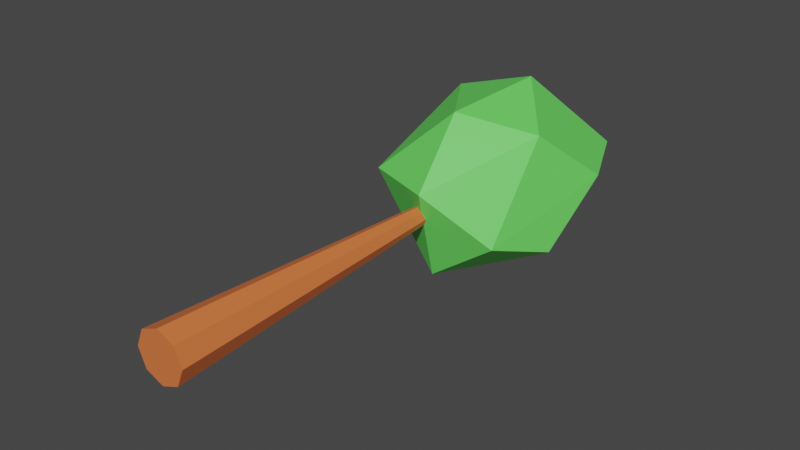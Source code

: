 # Source: Tree1.blend  (saved by Blender 2.92.15; exported with 4.5.12 LTS)
import bpy
from mathutils import Matrix  # noqa: F401  (used for matrix-valued properties, if any)

bpy.ops.wm.read_factory_settings(use_empty=True)
scene = bpy.context.scene
scene.name = 'Scene'

# ---- collections
col_collection = bpy.data.collections.new('Collection'); scene.collection.children.link(col_collection)

# ---- materials (node trees are filled in below, after node groups)
mat_material = bpy.data.materials.new('Material')
mat_material.use_transparent_shadow = False
mat_material_001 = bpy.data.materials.new('Material.001')
mat_material_001.use_transparent_shadow = False

# ---- material node trees
mat_material.use_nodes = True; mat_material.node_tree.nodes.clear()
_N = mat_material.node_tree.nodes; _L = mat_material.node_tree.links
n0 = _N.new('ShaderNodeBsdfPrincipled'); n0.name = 'Principled BSDF'; n0.location = (10, 300)
n0.distribution = 'GGX'
n0.subsurface_method = 'BURLEY'
n0.inputs[0].default_value = (0.8, 0.1827, 0.05199, 1.0)
n0.inputs[3].default_value = 1.45
n0.inputs[27].default_value = (0.0, 0.0, 0.0, 1.0)
n0.inputs[28].default_value = 1.0
n1 = _N.new('ShaderNodeOutputMaterial'); n1.name = 'Material Output'; n1.location = (300, 300)
_L.new(n0.outputs[0], n1.inputs[0])
n1.is_active_output = True
mat_material_001.use_nodes = True; mat_material_001.node_tree.nodes.clear()
_N = mat_material_001.node_tree.nodes; _L = mat_material_001.node_tree.links
n0 = _N.new('ShaderNodeBsdfPrincipled'); n0.name = 'Principled BSDF'; n0.location = (10, 300)
n0.distribution = 'GGX'
n0.subsurface_method = 'BURLEY'
n0.inputs[0].default_value = (0.1453, 0.8, 0.1207, 1.0)
n0.inputs[3].default_value = 1.45
n0.inputs[27].default_value = (0.0, 0.0, 0.0, 1.0)
n0.inputs[28].default_value = 1.0
n1 = _N.new('ShaderNodeOutputMaterial'); n1.name = 'Material Output'; n1.location = (300, 300)
_L.new(n0.outputs[0], n1.inputs[0])
n1.is_active_output = True

# ---- world
world_world = bpy.data.worlds.new('World'); scene.world = world_world
world_world.use_nodes = True; world_world.node_tree.nodes.clear()
_N = world_world.node_tree.nodes; _L = world_world.node_tree.links
n0 = _N.new('ShaderNodeOutputWorld'); n0.name = 'World Output'; n0.location = (300, 300)
n1 = _N.new('ShaderNodeBackground'); n1.name = 'Background'; n1.location = (10, 300)
n1.inputs[0].default_value = (0.05088, 0.05088, 0.05088, 1.0)
_L.new(n1.outputs[0], n0.inputs[0])
n0.is_active_output = True
world_world.color = (0.05088, 0.05088, 0.05088)
world_world.use_sun_shadow = False
world_world.sun_shadow_jitter_overblur = 0.0

# ---- meshes
me_icosphere = bpy.data.meshes.new('Icosphere')
me_icosphere.from_pydata([(3.741, 19.08, 3.774), (-0.8082, 19.08, -5.253), (4.746, 19.08, -2.392), (0.8082, 22.61, 5.253), (2.434, 22.61, -4.725), (5.245, 22.61, 0.8545), (0.4341, 27.96, 1.336), (0.4856, 13.69, 1.495), (0.004712, 17.1, 4.697), (3.654, 15.51, -1.201), (-3.662, 15.51, 1.176), (-0.01335, 15.51, -3.846), (-5.402, 18.23, -0.5955), (-3.741, 22.61, 3.774), (-4.746, 22.61, -2.392), (-2.634, 23.19, -4.55), (3.662, 26.18, 1.176), (-2.272, 26.18, 3.104), (-3.654, 26.18, -1.201), (2.25, 26.18, -3.12), (-1.506e-06, 17.49, 0.2033), (-1.434e-06, -1.877, 1.155), (-0.1437, 17.49, 0.1437), (-0.8168, -1.877, 0.8168), (-0.2033, 17.49, 6.345e-06), (-1.155, -1.877, -9.913e-07), (-0.1437, 17.49, -0.1437), (-0.8168, -1.877, -0.8168), (-1.478e-06, 17.49, -0.2033), (-1.314e-06, -1.877, -1.155), (0.1437, 17.49, -0.1437), (0.8168, -1.877, -0.8168), (0.2033, 17.49, 6.369e-06), (1.155, -1.877, -9.046e-07), (0.1437, 17.49, 0.1437), (0.8168, -1.877, 0.8168), (-1.506e-06, 17.62, 0.3496), (-1.434e-06, -2.037, 1.368), (-0.2472, 17.62, 0.2472), (-0.9672, -2.037, 0.9672), (-0.3496, 17.62, 6.394e-06), (-1.368, -2.037, -1.041e-06), (-0.2472, 17.62, -0.2472), (-0.9672, -2.037, -0.9672), (-1.478e-06, 17.62, -0.3496), (-1.314e-06, -2.037, -1.368), (0.2472, 17.62, -0.2472), (0.9672, -2.037, -0.9672), (0.3496, 17.62, 6.406e-06), (1.368, -2.037, -9.665e-07), (0.2472, 17.62, 0.2472), (0.9672, -2.037, 0.9672)], [], [(0, 7, 9), (7, 10, 11), (7, 11, 9), (0, 9, 5), (1, 12, 15), (2, 11, 4), (8, 3, 13), (3, 16, 6), (4, 15, 19), (5, 19, 16), (16, 19, 6), (19, 18, 6), (19, 15, 18), (15, 14, 18), (18, 17, 6), (18, 13, 17), (17, 3, 6), (2, 19, 5), (2, 4, 19), (1, 15, 4), (14, 12, 18), (12, 13, 18), (13, 3, 17), (0, 16, 3), (0, 5, 16), (4, 11, 1), (15, 12, 14), (12, 10, 13), (10, 8, 13), (3, 8, 0), (5, 9, 2), (9, 11, 2), (11, 12, 1), (11, 10, 12), (7, 8, 10), (7, 0, 8), (20, 21, 23, 22), (22, 23, 25, 24), (24, 25, 27, 26), (26, 27, 29, 28), (28, 29, 31, 30), (30, 31, 33, 32), (23, 21, 35, 33, 31, 29, 27, 25), (32, 33, 35, 34), (34, 35, 21, 20), (20, 22, 24, 26, 28, 30, 32, 34), (36, 38, 39, 37), (38, 40, 41, 39), (40, 42, 43, 41), (42, 44, 45, 43), (44, 46, 47, 45), (46, 48, 49, 47), (39, 41, 43, 45, 47, 49, 51, 37), (48, 50, 51, 49), (50, 36, 37, 51), (36, 50, 48, 46, 44, 42, 40, 38)])
me_icosphere.polygons.foreach_set('material_index', [1, 1, 1, 1, 1, 1, 1, 1, 1, 1, 1, 1, 1, 1, 1, 1, 1, 1, 1, 1, 1, 1, 1, 1, 1, 1, 1, 1, 1, 1, 1, 1, 1, 1, 1, 1, 0, 0, 0, 0, 0, 0, 0, 0, 0, 0, 0, 0, 0, 0, 0, 0, 0, 0, 0, 0])
_uv = me_icosphere.uv_layers.new(name='UVMap')
_uv.uv.foreach_set('vector', [0.996, 0.744, 0.7596, 0.9147, 0.7238, 0.7268, 0.7772, 0.4833, 0.6641, 0.3187, 0.9394, 0.2927, 0.7772, 0.4833, 0.9394, 0.2927, 0.9551, 0.4514, 0.996, 0.744, 0.7238, 0.7268, 0.996, 0.5316, 0.9551, 0.1417, 0.6672, 0.1574, 0.8682, 0.0, 0.342, 0.4299, 0.08321, 0.5146, 0.2884, 0.2807, 0.7238, 0.92, 0.5845, 0.7762, 0.7238, 0.6309, 0.5845, 0.7762, 0.342, 0.6706, 0.4212, 0.5316, 0.2884, 0.2807, 0.08684, 0.1756, 0.342, 0.1162, 0.0, 0.6641, 0.2321, 0.764, 0.0341, 0.801, 0.0341, 0.801, 0.2321, 0.764, 0.1009, 0.951, 0.2321, 0.764, 0.2771, 1.0, 0.1009, 0.951, 0.342, 0.1162, 0.08684, 0.1756, 0.1048, 0.0, 0.08684, 0.1756, 0.0, 0.1394, 0.1048, 0.0, 0.5325, 0.06212, 0.342, 0.1248, 0.3509, 0.0, 0.5325, 0.06212, 0.3862, 0.2922, 0.342, 0.1248, 0.5837, 0.5457, 0.5845, 0.7762, 0.4212, 0.5316, 0.1237, 0.5407, 0.2321, 0.764, 0.0, 0.6641, 0.1237, 0.5407, 0.2771, 0.649, 0.2321, 0.764, 0.09762, 0.3767, 0.08684, 0.1756, 0.2884, 0.2807, 0.6461, 0.1941, 0.6461, 0.4066, 0.5325, 0.06212, 0.6461, 0.4066, 0.3862, 0.2922, 0.5325, 0.06212, 0.7238, 0.6309, 0.5845, 0.7762, 0.5837, 0.5457, 0.5332, 0.9408, 0.342, 0.6706, 0.5845, 0.7762, 0.5332, 0.9408, 0.3577, 0.82, 0.342, 0.6706, 0.2884, 0.2807, 0.08321, 0.5146, 0.09762, 0.3767, 0.8682, 0.0, 0.6672, 0.1574, 0.7358, 0.01271, 0.6461, 0.4066, 0.5912, 0.5316, 0.3862, 0.2922, 0.5912, 0.5316, 0.3786, 0.4977, 0.3862, 0.2922, 0.5845, 0.7762, 0.7238, 0.92, 0.5332, 0.9408, 0.996, 0.5316, 0.7238, 0.7268, 0.784, 0.5658, 0.248, 0.5407, 0.08321, 0.5146, 0.342, 0.4299, 0.9394, 0.2927, 0.6672, 0.1574, 0.9551, 0.1417, 0.9394, 0.2927, 0.6641, 0.3187, 0.6672, 0.1574, 0.7772, 0.4833, 0.6461, 0.4556, 0.6641, 0.3187, 0.7596, 0.9147, 0.996, 0.744, 0.9643, 0.9027, 0.6112, 0.8153, 0.6357, 0.0, 0.6814, 2.527e-05, 0.6222, 0.8153, 0.8589, 0.8153, 0.8344, 0.0, 0.899, 0.0, 0.8745, 0.8153, 0.4286, 0.8153, 0.3694, 2.527e-05, 0.4151, 0.0, 0.4396, 0.8153, 0.4396, 0.8153, 0.4151, 0.0, 0.4797, 0.0, 0.4552, 0.8153, 0.4552, 0.8153, 0.4797, 0.0, 0.5254, 2.527e-05, 0.4662, 0.8153, 0.9235, 0.8153, 0.899, 0.0, 0.9636, 0.0, 0.9391, 0.8153, 0.9904, 0.861, 0.9904, 0.9256, 0.9447, 0.9713, 0.8801, 0.9713, 0.8344, 0.9256, 0.8344, 0.861, 0.8801, 0.8153, 0.9447, 0.8153, 0.5846, 0.8153, 0.5254, 2.527e-05, 0.5711, 0.0, 0.5956, 0.8153, 0.5956, 0.8153, 0.5711, 0.0, 0.6357, 0.0, 0.6112, 0.8153, 0.6562, 0.8263, 0.6562, 0.8418, 0.6452, 0.8528, 0.6297, 0.8528, 0.6187, 0.8418, 0.6187, 0.8263, 0.6297, 0.8153, 0.6452, 0.8153, 0.07898, 0.8398, 0.06006, 0.8398, 0.0, 0.0, 0.0541, 2.995e-05, 0.733, 0.8397, 0.7062, 0.8397, 0.6814, 0.0, 0.7579, 0.0, 0.3093, 0.8398, 0.2904, 0.8398, 0.3153, 2.995e-05, 0.3694, 2.98e-08, 0.2904, 0.8398, 0.2637, 0.8398, 0.2388, 2.995e-05, 0.3153, 2.995e-05, 0.2637, 0.8398, 0.2448, 0.8398, 0.1847, 0.0, 0.2388, 2.995e-05, 0.8095, 0.8397, 0.7828, 0.8397, 0.7579, 0.0, 0.8344, 0.0, 0.5541, 0.9459, 0.5, 1.0, 0.4235, 1.0, 0.3694, 0.9459, 0.3694, 0.8694, 0.4235, 0.8153, 0.5, 0.8153, 0.5541, 0.8694, 0.1246, 0.8398, 0.1057, 0.8398, 0.1306, 2.995e-05, 0.1847, 2.98e-08, 0.1057, 0.8398, 0.07898, 0.8398, 0.0541, 2.995e-05, 0.1306, 2.995e-05, 0.6187, 0.861, 0.5998, 0.8799, 0.573, 0.8799, 0.5541, 0.861, 0.5541, 0.8342, 0.573, 0.8153, 0.5998, 0.8153, 0.6187, 0.8342])
me_icosphere.materials.append(mat_material)
me_icosphere.materials.append(mat_material_001)
me_icosphere.use_remesh_fix_poles = True
me_icosphere.use_remesh_preserve_attributes = False
me_icosphere.use_mirror_vertex_groups = False
me_icosphere.update()

# ---- objects
ob_leaves = bpy.data.objects.new('Leaves', me_icosphere)

# ---- transforms, parenting, visibility, modifiers, constraints
ob_leaves.location = (0.0, 0.0, 0.0)
ob_leaves.lineart.crease_threshold = 0.0

# ---- collection membership
col_collection.objects.link(ob_leaves)

# ---- scene / render settings (as saved in the file)
scene.frame_start = 1; scene.frame_end = 250; scene.frame_set(1)
scene.render.engine = 'BLENDER_EEVEE_NEXT'
scene.cycles.use_denoising = False
scene.cycles.samples = 128
scene.cycles.sampling_pattern = 'TABULATED_SOBOL'
scene.cycles.use_adaptive_sampling = False
scene.cycles.use_light_tree = False
scene.view_settings.view_transform = 'Filmic'
bpy.context.view_layer.update()

# ---- added for rendering (the .blend has no active camera and no usable light): camera, sun
cam_auto = bpy.data.cameras.new('AutoCamera')
cam_auto.lens = 50.0
cam_auto.sensor_width = 36.0
cam_auto.clip_end = 1000.0
ob_auto_camera = bpy.data.objects.new('AutoCamera', cam_auto)
scene.collection.objects.link(ob_auto_camera)
ob_auto_camera.location = (30.9332, -24.2535, 24.8091)
ob_auto_camera.rotation_euler = (1.09748, -7.21219e-08, 0.694738)
scene.camera = ob_auto_camera
light_auto_sun = bpy.data.lights.new('AutoSun', 'SUN')
light_auto_sun.energy = 3.0
light_auto_sun.angle = 0.0523599
ob_auto_sun = bpy.data.objects.new('AutoSun', light_auto_sun)
scene.collection.objects.link(ob_auto_sun)
ob_auto_sun.rotation_euler = (0.872665, 0.174533, 0.523599)
bpy.context.view_layer.update()
